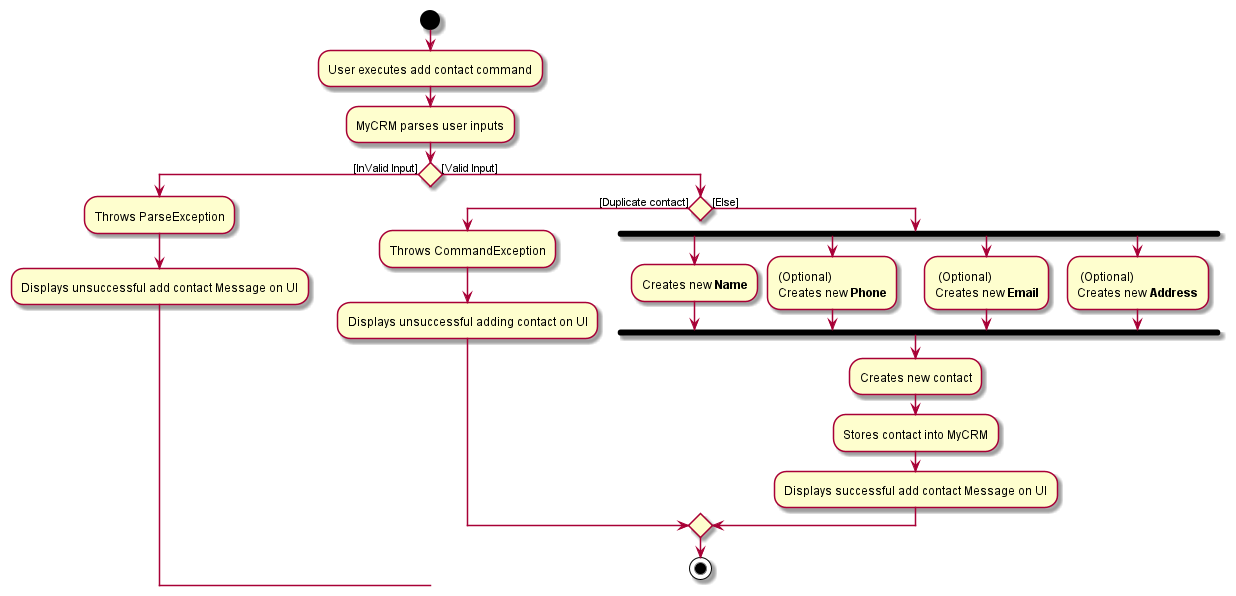

The diagram above was rendered by PlantUML. Its source (embedded in the PNG):
@startuml
start
:User executes add contact command;
:MyCRM parses user inputs;
if() then ([InValid Input])
    :Throws ParseException;
    :Displays unsuccessful add contact Message on UI;
else ([Valid Input])
    if () then ([Duplicate contact])
        :Throws CommandException;
        :Displays unsuccessful adding contact on UI;
    else ([Else])
    fork
    :Creates new **Name**;
    fork again
    :(Optional)
    Creates new **Phone**;
    fork again
    : (Optional)
    Creates new **Email**;
    fork again
    : (Optional)
    Creates new **Address**;
    end fork
    :Creates new contact;
    :Stores contact into MyCRM;
    :Displays successful add contact Message on UI;
endif;
stop
@enduml